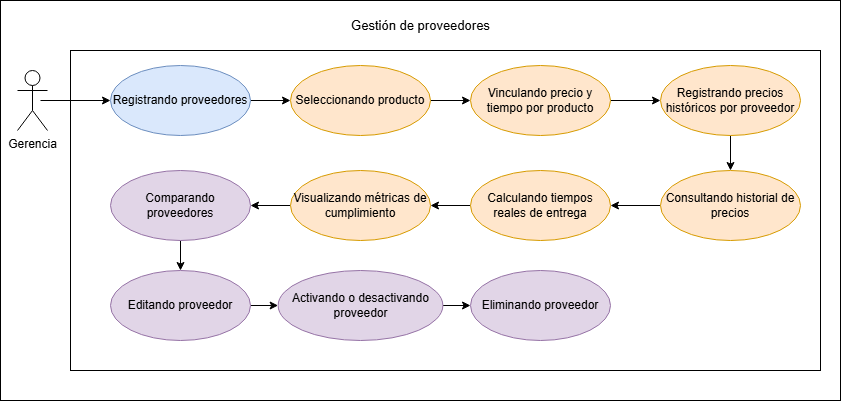

The diagram above was exported from draw.io. Its source (the exported page's mxGraphModel, read from the mxfile embedded in the PNG):
<mxGraphModel dx="1014" dy="597" grid="1" gridSize="10" guides="1" tooltips="1" connect="1" arrows="1" fold="1" page="1" pageScale="1" pageWidth="827" pageHeight="1169" math="0" shadow="0">
  <root>
    <mxCell id="0" />
    <mxCell id="1" parent="0" />
    <mxCell id="dSga6on2Q8GRRJMhY9e--1" parent="1" style="whiteSpace=wrap;html=1;" value="" vertex="1">
      <mxGeometry height="400" width="840" x="10" y="420" as="geometry" />
    </mxCell>
    <mxCell id="qrOsgZDqs2jIluiTBBjf-127" parent="1" style="rounded=0;whiteSpace=wrap;html=1;" value="" vertex="1">
      <mxGeometry height="320" width="750" x="80" y="470" as="geometry" />
    </mxCell>
    <mxCell id="qrOsgZDqs2jIluiTBBjf-129" edge="1" parent="1" source="qrOsgZDqs2jIluiTBBjf-130" style="rounded=0;orthogonalLoop=1;jettySize=auto;html=1;exitX=1;exitY=0.5;exitDx=0;exitDy=0;entryX=0;entryY=0.5;entryDx=0;entryDy=0;" target="qrOsgZDqs2jIluiTBBjf-134">
      <mxGeometry relative="1" as="geometry">
        <mxPoint x="290" y="520" as="targetPoint" />
      </mxGeometry>
    </mxCell>
    <mxCell id="qrOsgZDqs2jIluiTBBjf-130" parent="1" style="ellipse;whiteSpace=wrap;html=1;fillColor=#dae8fc;strokeColor=#6c8ebf;" value="Registrando proveedores" vertex="1">
      <mxGeometry height="70" width="140" x="120" y="485" as="geometry" />
    </mxCell>
    <mxCell id="qrOsgZDqs2jIluiTBBjf-131" edge="1" parent="1" style="rounded=0;orthogonalLoop=1;jettySize=auto;html=1;entryX=0;entryY=0.5;entryDx=0;entryDy=0;" target="qrOsgZDqs2jIluiTBBjf-130">
      <mxGeometry relative="1" as="geometry">
        <mxPoint x="50" y="520" as="sourcePoint" />
      </mxGeometry>
    </mxCell>
    <mxCell id="qrOsgZDqs2jIluiTBBjf-132" parent="1" style="shape=umlActor;verticalLabelPosition=bottom;verticalAlign=top;html=1;" value="Gerencia" vertex="1">
      <mxGeometry height="60" width="30" x="27" y="490" as="geometry" />
    </mxCell>
    <mxCell id="qrOsgZDqs2jIluiTBBjf-133" edge="1" parent="1" source="qrOsgZDqs2jIluiTBBjf-134" style="rounded=0;orthogonalLoop=1;jettySize=auto;html=1;exitX=1;exitY=0.5;exitDx=0;exitDy=0;entryX=0;entryY=0.5;entryDx=0;entryDy=0;" target="qrOsgZDqs2jIluiTBBjf-136">
      <mxGeometry relative="1" as="geometry" />
    </mxCell>
    <mxCell id="qrOsgZDqs2jIluiTBBjf-134" parent="1" style="ellipse;whiteSpace=wrap;html=1;fillColor=#ffe6cc;strokeColor=#d79b00;" value="Seleccionando producto" vertex="1">
      <mxGeometry height="70" width="140" x="300" y="485" as="geometry" />
    </mxCell>
    <mxCell id="qrOsgZDqs2jIluiTBBjf-135" edge="1" parent="1" source="qrOsgZDqs2jIluiTBBjf-136" style="rounded=0;orthogonalLoop=1;jettySize=auto;html=1;exitX=1;exitY=0.5;exitDx=0;exitDy=0;entryX=0;entryY=0.5;entryDx=0;entryDy=0;" target="qrOsgZDqs2jIluiTBBjf-144">
      <mxGeometry relative="1" as="geometry" />
    </mxCell>
    <mxCell id="qrOsgZDqs2jIluiTBBjf-136" parent="1" style="ellipse;whiteSpace=wrap;html=1;fillColor=#ffe6cc;strokeColor=#d79b00;" value="Vinculando precio y tiempo por producto" vertex="1">
      <mxGeometry height="70" width="140" x="480" y="485" as="geometry" />
    </mxCell>
    <mxCell id="qrOsgZDqs2jIluiTBBjf-137" edge="1" parent="1" source="qrOsgZDqs2jIluiTBBjf-138" style="rounded=0;orthogonalLoop=1;jettySize=auto;html=1;exitX=0;exitY=0.5;exitDx=0;exitDy=0;entryX=1;entryY=0.5;entryDx=0;entryDy=0;" target="qrOsgZDqs2jIluiTBBjf-140">
      <mxGeometry relative="1" as="geometry" />
    </mxCell>
    <mxCell id="qrOsgZDqs2jIluiTBBjf-138" parent="1" style="ellipse;whiteSpace=wrap;html=1;fillColor=#ffe6cc;strokeColor=#d79b00;" value="Consultando historial de precios" vertex="1">
      <mxGeometry height="70" width="140" x="670" y="590" as="geometry" />
    </mxCell>
    <mxCell id="qrOsgZDqs2jIluiTBBjf-139" edge="1" parent="1" source="qrOsgZDqs2jIluiTBBjf-140" style="rounded=0;orthogonalLoop=1;jettySize=auto;html=1;exitX=0;exitY=0.5;exitDx=0;exitDy=0;entryX=1;entryY=0.5;entryDx=0;entryDy=0;" target="qrOsgZDqs2jIluiTBBjf-142">
      <mxGeometry relative="1" as="geometry" />
    </mxCell>
    <mxCell id="qrOsgZDqs2jIluiTBBjf-140" parent="1" style="ellipse;whiteSpace=wrap;html=1;fillColor=#ffe6cc;strokeColor=#d79b00;" value="Calculando tiempos reales de entrega" vertex="1">
      <mxGeometry height="70" width="140" x="480" y="590" as="geometry" />
    </mxCell>
    <mxCell id="qrOsgZDqs2jIluiTBBjf-141" edge="1" parent="1" source="qrOsgZDqs2jIluiTBBjf-142" style="rounded=0;orthogonalLoop=1;jettySize=auto;html=1;exitX=0;exitY=0.5;exitDx=0;exitDy=0;entryX=1;entryY=0.5;entryDx=0;entryDy=0;" target="qrOsgZDqs2jIluiTBBjf-145">
      <mxGeometry relative="1" as="geometry" />
    </mxCell>
    <mxCell id="qrOsgZDqs2jIluiTBBjf-142" parent="1" style="ellipse;whiteSpace=wrap;html=1;fillColor=#ffe6cc;strokeColor=#d79b00;" value="Visualizando métricas de cumplimiento" vertex="1">
      <mxGeometry height="70" width="140" x="300" y="590" as="geometry" />
    </mxCell>
    <mxCell id="qrOsgZDqs2jIluiTBBjf-143" edge="1" parent="1" source="qrOsgZDqs2jIluiTBBjf-144" style="rounded=0;orthogonalLoop=1;jettySize=auto;html=1;exitX=0.5;exitY=1;exitDx=0;exitDy=0;" target="qrOsgZDqs2jIluiTBBjf-138">
      <mxGeometry relative="1" as="geometry" />
    </mxCell>
    <mxCell id="qrOsgZDqs2jIluiTBBjf-144" parent="1" style="ellipse;whiteSpace=wrap;html=1;fillColor=#ffe6cc;strokeColor=#d79b00;" value="Registrando precios históricos por proveedor" vertex="1">
      <mxGeometry height="70" width="140" x="670" y="485" as="geometry" />
    </mxCell>
    <mxCell id="baQsWbJbEmJrzbQ1w0_n-4" edge="1" parent="1" source="qrOsgZDqs2jIluiTBBjf-145" style="edgeStyle=orthogonalEdgeStyle;rounded=0;orthogonalLoop=1;jettySize=auto;html=1;" target="baQsWbJbEmJrzbQ1w0_n-1" value="">
      <mxGeometry relative="1" as="geometry" />
    </mxCell>
    <mxCell id="qrOsgZDqs2jIluiTBBjf-145" parent="1" style="ellipse;whiteSpace=wrap;html=1;fillColor=#e1d5e7;strokeColor=#9673a6;" value="Comparando proveedores" vertex="1">
      <mxGeometry height="70" width="140" x="120" y="590" as="geometry" />
    </mxCell>
    <mxCell id="qrOsgZDqs2jIluiTBBjf-146" parent="1" style="text;html=1;whiteSpace=wrap;align=center;verticalAlign=middle;rounded=0;" value="&lt;font style=&quot;font-size: 13px;&quot;&gt;Gestión de proveedores&lt;/font&gt;" vertex="1">
      <mxGeometry height="30" width="164.75" x="347.62" y="430" as="geometry" />
    </mxCell>
    <mxCell id="baQsWbJbEmJrzbQ1w0_n-5" edge="1" parent="1" source="baQsWbJbEmJrzbQ1w0_n-1" style="edgeStyle=orthogonalEdgeStyle;rounded=0;orthogonalLoop=1;jettySize=auto;html=1;" target="baQsWbJbEmJrzbQ1w0_n-3" value="">
      <mxGeometry relative="1" as="geometry" />
    </mxCell>
    <mxCell id="baQsWbJbEmJrzbQ1w0_n-1" parent="1" style="ellipse;whiteSpace=wrap;html=1;fillColor=#e1d5e7;strokeColor=#9673a6;" value="Editando proveedor" vertex="1">
      <mxGeometry height="70" width="140" x="120" y="690" as="geometry" />
    </mxCell>
    <mxCell id="baQsWbJbEmJrzbQ1w0_n-2" parent="1" style="ellipse;whiteSpace=wrap;html=1;fillColor=#e1d5e7;strokeColor=#9673a6;" value="Eliminando proveedor" vertex="1">
      <mxGeometry height="70" width="140" x="480" y="690" as="geometry" />
    </mxCell>
    <mxCell id="baQsWbJbEmJrzbQ1w0_n-6" edge="1" parent="1" source="baQsWbJbEmJrzbQ1w0_n-3" style="edgeStyle=orthogonalEdgeStyle;rounded=0;orthogonalLoop=1;jettySize=auto;html=1;" target="baQsWbJbEmJrzbQ1w0_n-2" value="">
      <mxGeometry relative="1" as="geometry" />
    </mxCell>
    <mxCell id="baQsWbJbEmJrzbQ1w0_n-3" parent="1" style="ellipse;whiteSpace=wrap;html=1;fillColor=#e1d5e7;strokeColor=#9673a6;" value="Activando o desactivando proveedor" vertex="1">
      <mxGeometry height="70" width="164.75" x="287.63" y="690" as="geometry" />
    </mxCell>
  </root>
</mxGraphModel>